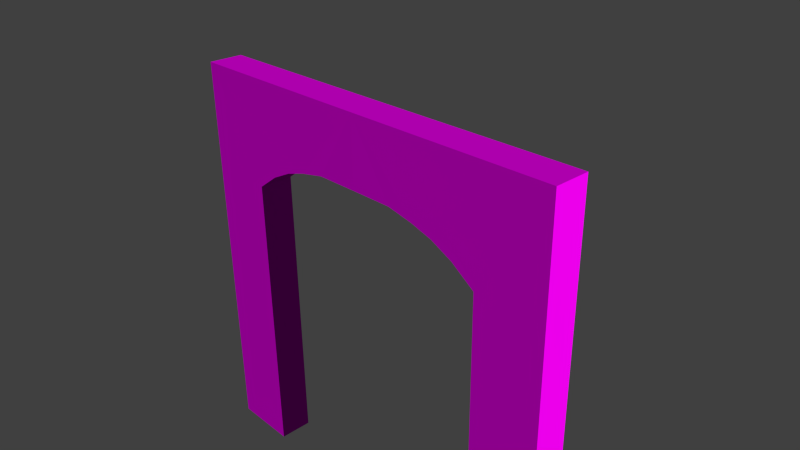 # Source: decoration_door_wood_3.blend  (saved by Blender 2.70.0; exported with 4.5.12 LTS)
import bpy
from mathutils import Matrix  # noqa: F401  (used for matrix-valued properties, if any)

bpy.ops.wm.read_factory_settings(use_empty=True)
scene = bpy.context.scene
scene.name = 'Scene'

# ---- collections
col_collection_1 = bpy.data.collections.new('Collection 1'); scene.collection.children.link(col_collection_1)

# ---- images (referenced by path relative to the original .blend; pixels are not part of the script)
import os
ASSET_DIR = os.environ.get("B2B_ASSET_DIR", "")  # directory of the original .blend (textures are referenced by path, not embedded)
HERE = os.path.dirname(os.path.abspath(__file__))  # packed textures are extracted next to this script under _unpacked/

def load_image(name, relpath, width, height, colorspace="sRGB"):
    """Load a texture the original file referenced (path relative to the .blend, or extracted next to this script)."""
    p = next((c for c in (os.path.join(HERE, relpath), os.path.join(ASSET_DIR, relpath)) if relpath and os.path.exists(c)), "")
    if p:
        img = bpy.data.images.load(p, check_existing=True)
        img.name = name
    else:  # same state as the original file: an image datablock whose file is absent (Cycles renders it pink)
        img = bpy.data.images.new(name, width, height)
        img.source = "FILE"
        img.filepath = "//" + (relpath or name)
    img.colorspace_settings.name = colorspace
    return img
img_decoration_door_stone_1_diffuse_png = load_image('decoration_door_stone_1_diffuse.png', 'Texturen/decoration_door_stone_1_diffuse.png', 1024, 1024, 'sRGB')
img_decoration_door_stone_1_normal_png = load_image('decoration_door_stone_1_normal.png', 'Texturen/decoration_door_stone_1_normal.png', 1024, 1024, 'sRGB')

# ---- materials (node trees are filled in below, after node groups)
mat_decoration_door_wood_3_frame_stone_1 = bpy.data.materials.new('decoration_door_wood_3_frame_stone_1')
mat_decoration_door_wood_3_frame_stone_1.alpha_threshold = 0.0
mat_decoration_door_wood_3_frame_stone_1.roughness = 0.5
mat_decoration_door_wood_3_frame_stone_1.line_color = (0.0, 0.0, 0.0, 1.0)

# ---- material node trees
mat_decoration_door_wood_3_frame_stone_1.use_nodes = True; mat_decoration_door_wood_3_frame_stone_1.node_tree.nodes.clear()
_N = mat_decoration_door_wood_3_frame_stone_1.node_tree.nodes; _L = mat_decoration_door_wood_3_frame_stone_1.node_tree.links
n0 = _N.new('ShaderNodeOutputMaterial'); n0.name = 'Material Output'; n0.location = (300, 300)
n1 = _N.new('ShaderNodeBsdfDiffuse'); n1.name = 'Diffuse BSDF'; n1.location = (10, 300)
n2 = _N.new('ShaderNodeTexImage'); n2.name = 'Image Texture'; n2.location = (-391, 390)
n2.width = 140
n2.image = img_decoration_door_stone_1_diffuse_png
n3 = _N.new('ShaderNodeTexCoord'); n3.name = 'Texture Coordinate'; n3.location = (-616, 328)
n4 = _N.new('ShaderNodeTexImage'); n4.name = 'Image Texture.001'; n4.location = (-402, 165)
n4.width = 140
n4.image = img_decoration_door_stone_1_normal_png
n5 = _N.new('ShaderNodeNormalMap'); n5.name = 'Normal Map'; n5.location = (-185, 152)
_L.new(n1.outputs[0], n0.inputs[0])
_L.new(n3.outputs[2], n2.inputs[0])
_L.new(n3.outputs[2], n4.inputs[0])
_L.new(n2.outputs[0], n1.inputs[0])
_L.new(n4.outputs[0], n5.inputs[1])
_L.new(n5.outputs[0], n1.inputs[2])
n0.is_active_output = True

# ---- world
world_world = bpy.data.worlds.new('World'); scene.world = world_world
world_world.color = (0.05088, 0.05088, 0.05088)
world_world.use_sun_shadow = False
world_world.sun_shadow_jitter_overblur = 0.0
world_world.cycles.sampling_method = 'MANUAL'
world_world.cycles.sample_map_resolution = 256

# ---- cameras
cam_camera = bpy.data.cameras.new('Camera')
cam_camera.clip_end = 100.0
cam_camera.lens = 35.0
cam_camera.sensor_width = 32.0
cam_camera.sensor_height = 18.0
cam_camera.ortho_scale = 7.314
cam_camera.dof.focus_distance = 0.0

# ---- meshes
me_plane = bpy.data.meshes.new('Plane')
me_plane.from_pydata([(0.6283, -0.3, 0.983), (0.6283, 0.2, 0.983), (1.01, -0.3, 0.904), (1.01, 0.2, 0.904), (1.326, -0.3, 0.8095), (1.326, 0.2, 0.8095), (1.652, -0.3, 0.6515), (1.652, 0.2, 0.6515), (1.99, -0.3, 0.4109), (1.99, 0.2, 0.4109), (1.99, -0.3, -4.01), (1.99, 0.2, -4.01), (2.99, -0.3, -4.01), (2.99, 0.2, -4.01), (2.99, -0.3, 1.99), (2.99, 0.2, 1.99), (-0.6283, -0.3, 0.983), (-0.6283, 0.2, 0.983), (-1.01, -0.3, 0.904), (-1.01, 0.2, 0.904), (-1.326, -0.3, 0.8095), (-1.326, 0.2, 0.8095), (-1.652, -0.3, 0.6515), (-1.652, 0.2, 0.6515), (-1.99, -0.3, 0.4109), (-1.99, 0.2, 0.4109), (-1.99, -0.3, -4.01), (-1.99, 0.2, -4.01), (-2.99, -0.3, -4.01), (-2.99, 0.2, -4.01), (-2.99, -0.3, 1.99), (-2.99, 0.2, 1.99), (0.0, -0.3, 1.99), (0.0, 0.2, 1.99), (0.0, -0.3, 0.9849), (0.0, 0.2, 0.9849)], [], [(14, 8, 10, 12), (1, 3, 2, 0), (3, 5, 4, 2), (5, 7, 6, 4), (7, 9, 8, 6), (9, 11, 10, 8), (13, 15, 14, 12), (15, 33, 32, 14), (34, 35, 1, 0), (9, 15, 13, 11), (8, 14, 6), (34, 0, 32), (0, 2, 32), (32, 2, 14), (14, 4, 6), (14, 2, 4), (33, 15, 3), (1, 33, 3), (3, 15, 5), (5, 15, 7), (7, 15, 9), (1, 35, 33), (30, 28, 26, 24), (17, 16, 18, 19), (19, 18, 20, 21), (21, 20, 22, 23), (23, 22, 24, 25), (25, 24, 26, 27), (29, 28, 30, 31), (31, 30, 32, 33), (34, 16, 17, 35), (25, 27, 29, 31), (24, 22, 30), (34, 32, 16), (16, 32, 18), (32, 30, 18), (30, 22, 20), (30, 20, 18), (33, 19, 31), (17, 19, 33), (19, 21, 31), (21, 23, 31), (23, 25, 31), (17, 33, 35)])
_uv = me_plane.uv_layers.new(name='UVMap')
_uv.uv.foreach_set('vector', [0.6041, 0.6801, 0.5265, 0.5575, 0.5265, 0.2146, 0.6041, 0.2146, 0.6464, 0.7833, 0.6464, 0.8134, 0.6078, 0.8134, 0.6078, 0.7833, 0.6464, 0.8134, 0.6464, 0.8389, 0.6078, 0.8389, 0.6078, 0.8134, 0.6464, 0.8389, 0.6464, 0.8668, 0.6078, 0.8668, 0.6078, 0.8389, 0.6464, 0.8668, 0.6464, 0.8988, 0.6078, 0.8988, 0.6078, 0.8668, 0.6464, 0.8988, 0.6464, 1.24, 0.6078, 1.24, 0.6078, 0.8988, 0.6666, 1.617, 0.6665, 1.154, 0.7051, 1.154, 0.7051, 1.617, 0.6665, 1.154, 0.6665, 0.9234, 0.7051, 0.9234, 0.7051, 1.154, 0.6078, 0.7348, 0.6464, 0.7348, 0.6464, 0.7833, 0.6078, 0.7833, 0.2171, 0.5606, 0.1386, 0.6848, 0.1386, 0.2127, 0.2171, 0.2127, 0.5265, 0.5575, 0.6041, 0.6801, 0.5003, 0.5762, 0.3721, 0.6021, 0.4209, 0.6019, 0.3721, 0.6801, 0.4209, 0.6019, 0.4505, 0.5958, 0.3721, 0.6801, 0.3721, 0.6801, 0.4505, 0.5958, 0.6041, 0.6801, 0.6041, 0.6801, 0.475, 0.5885, 0.5003, 0.5762, 0.6041, 0.6801, 0.4505, 0.5958, 0.475, 0.5885, 0.3731, 0.6848, 0.1386, 0.6848, 0.2939, 0.5994, 0.3238, 0.6056, 0.3731, 0.6848, 0.2939, 0.5994, 0.2939, 0.5994, 0.1386, 0.6848, 0.2691, 0.5919, 0.2691, 0.5919, 0.1386, 0.6848, 0.2436, 0.5795, 0.2436, 0.5795, 0.1386, 0.6848, 0.2171, 0.5606, 0.3238, 0.6056, 0.3731, 0.6057, 0.3731, 0.6848, 0.1402, 0.6801, 0.1402, 0.2146, 0.2177, 0.2146, 0.2177, 0.5575, 0.6464, 0.6863, 0.6078, 0.6863, 0.6078, 0.6563, 0.6464, 0.6563, 0.6464, 0.6563, 0.6078, 0.6563, 0.6078, 0.6308, 0.6464, 0.6308, 0.6464, 0.6308, 0.6078, 0.6308, 0.6078, 0.6029, 0.6464, 0.6029, 0.6464, 0.6029, 0.6078, 0.6029, 0.6078, 0.5708, 0.6464, 0.5708, 0.6464, 0.5708, 0.6078, 0.5708, 0.6078, 0.2297, 0.6464, 0.2297, 0.6666, 0.2297, 0.7051, 0.2297, 0.7051, 0.6927, 0.6665, 0.6927, 0.6665, 0.6927, 0.7051, 0.6927, 0.7051, 0.9234, 0.6665, 0.9234, 0.6078, 0.7348, 0.6078, 0.6863, 0.6464, 0.6863, 0.6464, 0.7348, 0.5292, 0.5606, 0.5292, 0.2127, 0.6076, 0.2127, 0.6076, 0.6848, 0.2177, 0.5575, 0.244, 0.5762, 0.1402, 0.6801, 0.3721, 0.6021, 0.3721, 0.6801, 0.3234, 0.6019, 0.3234, 0.6019, 0.3721, 0.6801, 0.2938, 0.5958, 0.3721, 0.6801, 0.1402, 0.6801, 0.2938, 0.5958, 0.1402, 0.6801, 0.244, 0.5762, 0.2692, 0.5885, 0.1402, 0.6801, 0.2692, 0.5885, 0.2938, 0.5958, 0.3731, 0.6848, 0.4523, 0.5994, 0.6076, 0.6848, 0.4224, 0.6056, 0.4523, 0.5994, 0.3731, 0.6848, 0.4523, 0.5994, 0.4771, 0.5919, 0.6076, 0.6848, 0.4771, 0.5919, 0.5026, 0.5795, 0.6076, 0.6848, 0.5026, 0.5795, 0.5292, 0.5606, 0.6076, 0.6848, 0.4224, 0.6056, 0.3731, 0.6848, 0.3731, 0.6057])
me_plane.materials.append(mat_decoration_door_wood_3_frame_stone_1)
me_plane.use_remesh_preserve_volume = False
me_plane.use_remesh_preserve_attributes = False
me_plane.use_mirror_vertex_groups = False
me_plane.update()

# ---- objects
ob_plane = bpy.data.objects.new('Plane', me_plane)
ob_camera = bpy.data.objects.new('Camera', cam_camera)

# ---- transforms, parenting, visibility, modifiers, constraints
ob_plane.location = (0.0, -7.105e-15, 0.0)
ob_plane.lineart.crease_threshold = 0.0
ob_camera.location = (7.481, -6.508, 5.344)
ob_camera.rotation_euler = (1.109, 0.01082, 0.8149)
ob_camera.lock_rotations_4d = False
ob_camera.empty_display_type = 'ARROWS'
ob_camera.color = (0.0, 0.0, 0.0, 0.0)
ob_camera.display_type = 'WIRE'
ob_camera.lineart.crease_threshold = 0.0

# ---- collection membership
col_collection_1.objects.link(ob_plane)
col_collection_1.objects.link(ob_camera)

# ---- scene / render settings (as saved in the file)
scene.camera = ob_camera
scene.frame_start = 1; scene.frame_end = 50; scene.frame_set(0)
scene.render.engine = 'CYCLES'
scene.render.resolution_percentage = 50
scene.render.dither_intensity = 0.0
scene.cycles.use_denoising = False
scene.cycles.samples = 10
scene.cycles.sampling_pattern = 'TABULATED_SOBOL'
scene.cycles.light_sampling_threshold = 0.0
scene.cycles.use_adaptive_sampling = False
scene.cycles.use_light_tree = False
scene.cycles.blur_glossy = 0.0
scene.cycles.volume_bounces = 1
scene.cycles.pixel_filter_type = 'GAUSSIAN'
scene.cycles.sample_clamp_indirect = 0.0
scene.view_settings.view_transform = 'Standard'
bpy.context.view_layer.update()

# ---- added for rendering (the .blend has no usable light): sun
light_auto_sun = bpy.data.lights.new('AutoSun', 'SUN')
light_auto_sun.energy = 3.0
light_auto_sun.angle = 0.0523599
ob_auto_sun = bpy.data.objects.new('AutoSun', light_auto_sun)
scene.collection.objects.link(ob_auto_sun)
ob_auto_sun.rotation_euler = (0.872665, 0.174533, 0.523599)
bpy.context.view_layer.update()

